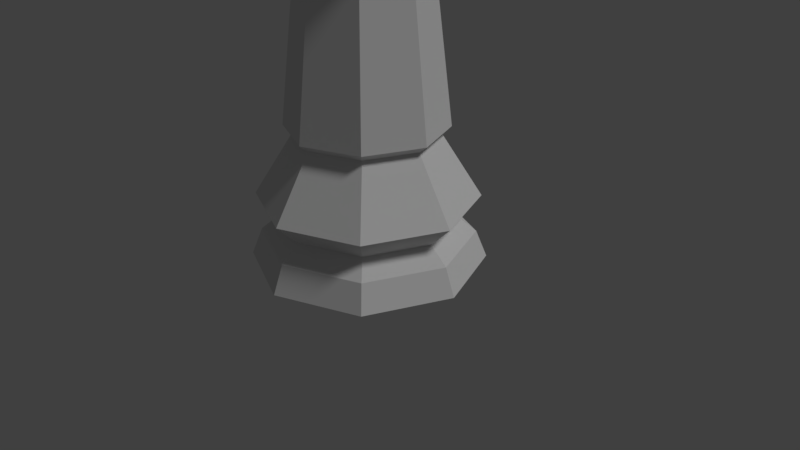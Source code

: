 # Source: SchachfigurTurmLP.blend  (saved by Blender 2.78.0; exported with 4.5.12 LTS)
import bpy
from mathutils import Matrix  # noqa: F401  (used for matrix-valued properties, if any)

bpy.ops.wm.read_factory_settings(use_empty=True)
scene = bpy.context.scene
scene.name = 'Scene'

# ---- collections
col_collection_1 = bpy.data.collections.new('Collection 1'); scene.collection.children.link(col_collection_1)

# ---- world
world_world = bpy.data.worlds.new('World'); scene.world = world_world
world_world.color = (0.05088, 0.05088, 0.05088)
world_world.use_sun_shadow = False
world_world.sun_shadow_jitter_overblur = 0.0
world_world.cycles.sampling_method = 'MANUAL'

# ---- cameras
cam_camera = bpy.data.cameras.new('Camera')
cam_camera.clip_end = 100.0
cam_camera.lens = 35.0
cam_camera.sensor_width = 32.0
cam_camera.sensor_height = 18.0
cam_camera.ortho_scale = 7.314
cam_camera.dof.focus_distance = 0.0
cam_camera.dof.aperture_fstop = 128.0

# ---- lights
light_lamp = bpy.data.lights.new('Lamp', 'SUN')
light_lamp.transmission_factor = 0.0
light_lamp.cutoff_distance = 30.0
light_lamp.angle = 0.1993
light_lamp.energy = 1.0
light_lamp.shadow_buffer_clip_start = 1.001
light_lamp.shadow_soft_size = 0.1
light_lamp.shadow_cascade_max_distance = 1000.0

# ---- meshes
me_cylinder = bpy.data.meshes.new('Cylinder')
me_cylinder.from_pydata([(0.001068, 1.5, 2.146e-05), (0.001068, 0.7648, 3.818), (1.062, 1.061, 2.146e-05), (0.542, 0.5408, 3.818), (1.501, -0.0001246, 2.146e-05), (0.766, -0.0001244, 3.818), (1.062, -1.061, 2.146e-05), (0.542, -0.541, 3.818), (0.001067, -1.5, 2.146e-05), (0.001068, -0.7651, 3.818), (-1.06, -1.061, 2.146e-05), (-0.5398, -0.541, 3.818), (-1.499, -0.0001232, 2.146e-05), (-0.7639, -0.0001237, 3.818), (-1.06, 1.061, 2.146e-05), (-0.5398, 0.5408, 3.818), (0.001068, 1.358, 0.3517), (0.9617, 0.9605, 0.3517), (1.36, -0.0001246, 0.3517), (0.9617, -0.9608, 0.3517), (0.001068, -1.359, 0.3517), (-0.9596, -0.9608, 0.3517), (-1.357, -0.0001233, 0.3517), (-0.9596, 0.9605, 0.3517), (0.001068, 1.405, 0.8481), (0.9947, 0.9935, 0.8481), (1.406, -0.0001246, 0.8481), (0.9947, -0.9938, 0.8481), (0.001068, -1.405, 0.8481), (-0.9926, -0.9938, 0.8481), (-1.404, -0.0001233, 0.8481), (-0.9926, 0.9935, 0.8481), (0.001068, 1.112, 0.5538), (0.7875, 0.7863, 0.5538), (1.113, -0.0001245, 0.5538), (0.7875, -0.7865, 0.5538), (0.001068, -1.112, 0.5538), (-0.7853, -0.7865, 0.5538), (-1.111, -0.0001235, 0.5538), (-0.7853, 0.7863, 0.5538), (0.001068, 0.8984, 1.654), (0.6364, 0.6352, 1.654), (0.8996, -0.0001244, 1.654), (0.6364, -0.6354, 1.654), (0.001068, -0.8986, 1.654), (-0.6343, -0.6354, 1.654), (-0.8974, -0.0001236, 1.654), (-0.6343, 0.6352, 1.654), (0.001068, 1.015, 1.748), (0.7189, 0.7177, 1.748), (1.016, -0.0001245, 1.748), (0.7189, -0.7179, 1.748), (0.001068, -1.015, 1.748), (-0.7167, -0.7179, 1.748), (-1.014, -0.0001236, 1.748), (-0.7167, 0.7177, 1.748), (-0.5398, 0.5408, 3.924), (0.001068, 0.7648, 3.924), (0.542, 0.5408, 3.924), (0.766, -0.0001244, 3.924), (0.542, -0.541, 3.924), (0.001068, -0.7651, 3.924), (-0.5398, -0.541, 3.924), (-0.7639, -0.0001237, 3.924), (-0.7359, 0.7369, 4.036), (0.001068, 1.042, 4.036), (0.7381, 0.7369, 4.036), (1.043, -0.0001245, 4.036), (0.7381, -0.7371, 4.036), (0.001068, -1.042, 4.036), (-0.7359, -0.7371, 4.036), (-1.041, -0.0001235, 4.036), (-0.5664, 0.5674, 4.422), (0.001068, 0.8024, 4.422), (0.5685, 0.5674, 4.422), (0.8036, -0.0001245, 4.422), (0.5685, -0.5676, 4.422), (0.001068, -0.8027, 4.422), (-0.5664, -0.5676, 4.422), (-0.8015, -0.0001238, 4.422), (-0.7359, 0.7369, 4.422), (0.001068, 1.042, 4.422), (0.7381, 0.7369, 4.422), (1.043, -0.0001245, 4.422), (0.7381, -0.7371, 4.422), (0.001068, -1.042, 4.422), (-0.7359, -0.7371, 4.422), (-1.041, -0.0001235, 4.422), (0.001068, 1.042, 4.688), (0.7381, 0.7369, 4.688), (1.043, -0.0001245, 4.688), (0.7381, -0.7371, 4.688), (0.001068, -1.042, 4.688), (-0.7359, -0.7371, 4.688), (-1.041, -0.0001235, 4.688), (-0.7359, 0.7369, 4.688), (0.001068, 0.8024, 4.688), (0.5685, 0.5674, 4.688), (0.8036, -0.0001245, 4.688), (0.5685, -0.5676, 4.688), (0.001068, -0.8027, 4.688), (-0.5664, -0.5676, 4.688), (-0.8015, -0.0001238, 4.688), (-0.5664, 0.5674, 4.688), (-0.5664, 0.5674, 4.235), (0.001068, 0.8024, 4.235), (0.5685, 0.5674, 4.235), (0.8036, -0.0001245, 4.235), (0.5685, -0.5676, 4.235), (0.001068, -0.8027, 4.235), (-0.5664, -0.5676, 4.235), (-0.8015, -0.0001238, 4.235)], [], [(39, 31, 24, 32), (32, 24, 25, 33), (21, 37, 38, 22), (22, 38, 39, 23), (34, 26, 27, 35), (33, 25, 26, 34), (22, 12, 10, 21), (17, 33, 34, 18), (18, 34, 35, 19), (23, 39, 32, 16), (16, 32, 33, 17), (20, 36, 37, 21), (19, 35, 36, 20), (14, 0, 2, 4, 6, 8, 10, 12), (13, 11, 62, 63), (20, 8, 6, 19), (19, 6, 4, 18), (51, 7, 9, 52), (53, 11, 13, 54), (42, 50, 51, 43), (46, 54, 55, 47), (49, 3, 5, 50), (55, 15, 1, 48), (18, 4, 2, 17), (21, 10, 8, 20), (52, 9, 11, 53), (54, 13, 15, 55), (40, 48, 49, 41), (44, 52, 53, 45), (50, 5, 7, 51), (48, 1, 3, 49), (16, 0, 14, 23), (17, 2, 0, 16), (41, 49, 50, 42), (47, 55, 48, 40), (23, 14, 12, 22), (43, 51, 52, 44), (45, 53, 54, 46), (27, 43, 44, 28), (28, 44, 45, 29), (25, 41, 42, 26), (26, 42, 43, 27), (30, 46, 47, 31), (29, 45, 46, 30), (31, 47, 40, 24), (24, 40, 41, 25), (36, 28, 29, 37), (35, 27, 28, 36), (38, 30, 31, 39), (37, 29, 30, 38), (59, 58, 66, 67), (15, 13, 63, 56), (5, 3, 58, 59), (9, 7, 60, 61), (1, 15, 56, 57), (7, 5, 59, 60), (11, 9, 61, 62), (3, 1, 57, 58), (64, 71, 87, 80), (57, 56, 64, 65), (63, 62, 70, 71), (62, 61, 69, 70), (60, 59, 67, 68), (58, 57, 65, 66), (56, 63, 71, 64), (61, 60, 68, 69), (79, 78, 110, 111), (69, 68, 84, 85), (67, 66, 82, 83), (65, 64, 80, 81), (71, 70, 86, 87), (70, 69, 85, 86), (68, 67, 83, 84), (66, 65, 81, 82), (72, 73, 81, 80), (76, 84, 91, 99), (74, 75, 83, 82), (86, 85, 92, 93), (76, 77, 85, 84), (83, 75, 98, 90), (75, 76, 99, 98), (78, 79, 87, 86), (96, 97, 89, 88), (98, 99, 91, 90), (100, 101, 93, 92), (102, 103, 95, 94), (80, 87, 94, 95), (77, 78, 101, 100), (85, 77, 100, 92), (79, 72, 103, 102), (78, 86, 93, 101), (82, 81, 88, 89), (87, 79, 102, 94), (72, 80, 95, 103), (73, 74, 97, 96), (81, 73, 96, 88), (84, 83, 90, 91), (74, 82, 89, 97), (104, 111, 110, 109, 108, 107, 106, 105), (78, 77, 109, 110), (76, 75, 107, 108), (74, 73, 105, 106), (72, 79, 111, 104), (77, 76, 108, 109), (75, 74, 106, 107), (73, 72, 104, 105)])
me_cylinder.use_remesh_preserve_volume = False
me_cylinder.use_remesh_preserve_attributes = False
me_cylinder.use_mirror_vertex_groups = False
me_cylinder.update()

# ---- objects
ob_lp_turm = bpy.data.objects.new('LP Turm', me_cylinder)
ob_lamp = bpy.data.objects.new('Lamp', light_lamp)
ob_camera = bpy.data.objects.new('Camera', cam_camera)

# ---- transforms, parenting, visibility, modifiers, constraints
ob_lp_turm.location = (0.0, 0.0, 0.0)
ob_lp_turm.lineart.crease_threshold = 0.0
ob_lamp.location = (4.076, 1.005, 5.904)
ob_lamp.rotation_euler = (0.6503, 0.05522, 1.866)
ob_lamp.lock_rotations_4d = False
ob_lamp.empty_display_type = 'ARROWS'
ob_lamp.color = (0.0, 0.0, 0.0, 0.0)
ob_lamp.lineart.crease_threshold = 0.0
ob_camera.location = (7.481, -6.508, 5.344)
ob_camera.rotation_euler = (1.109, 0.0, 0.8149)
ob_camera.lock_rotations_4d = False
ob_camera.empty_display_type = 'ARROWS'
ob_camera.color = (0.0, 0.0, 0.0, 0.0)
ob_camera.display_type = 'WIRE'
ob_camera.lineart.crease_threshold = 0.0

# ---- collection membership
col_collection_1.objects.link(ob_lp_turm)
col_collection_1.objects.link(ob_lamp)
col_collection_1.objects.link(ob_camera)

# ---- scene / render settings (as saved in the file)
scene.camera = ob_camera
scene.frame_start = 1; scene.frame_end = 250; scene.frame_set(1)
scene.render.engine = 'BLENDER_EEVEE_NEXT'
scene.render.resolution_percentage = 50
scene.render.dither_intensity = 0.0
scene.cycles.use_denoising = False
scene.cycles.samples = 128
scene.cycles.sampling_pattern = 'TABULATED_SOBOL'
scene.cycles.light_sampling_threshold = 0.0
scene.cycles.use_adaptive_sampling = False
scene.cycles.use_light_tree = False
scene.cycles.blur_glossy = 0.0
scene.cycles.sample_clamp_indirect = 0.0
scene.view_settings.view_transform = 'Standard'
bpy.context.view_layer.update()

